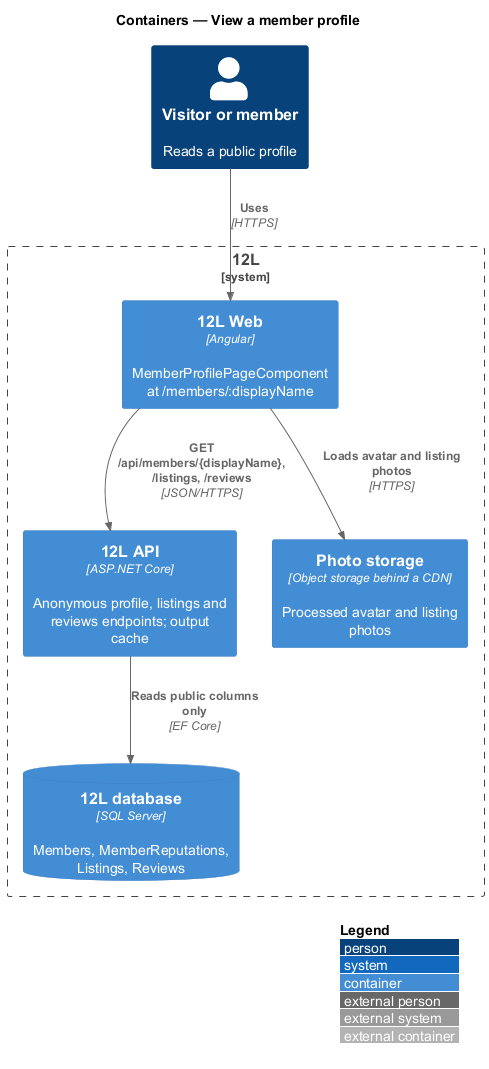

The diagram above was rendered by PlantUML. Its source (embedded in the PNG):
@startuml
!include <C4/C4_Container>
LAYOUT_WITH_LEGEND()
title Containers — View a member profile

Person(visitor, "Visitor or member", "Reads a public profile")
System_Boundary(twelvel, "12L") {
  Container(web, "12L Web", "Angular", "MemberProfilePageComponent at /members/:displayName")
  Container(api, "12L API", "ASP.NET Core", "Anonymous profile, listings and reviews endpoints; output cache")
  ContainerDb(db, "12L database", "SQL Server", "Members, MemberReputations, Listings, Reviews")
  Container(photos, "Photo storage", "Object storage behind a CDN", "Processed avatar and listing photos")
}

Rel(visitor, web, "Uses", "HTTPS")
Rel(web, api, "GET /api/members/{displayName}, /listings, /reviews", "JSON/HTTPS")
Rel(api, db, "Reads public columns only", "EF Core")
Rel(web, photos, "Loads avatar and listing photos", "HTTPS")
@enduml